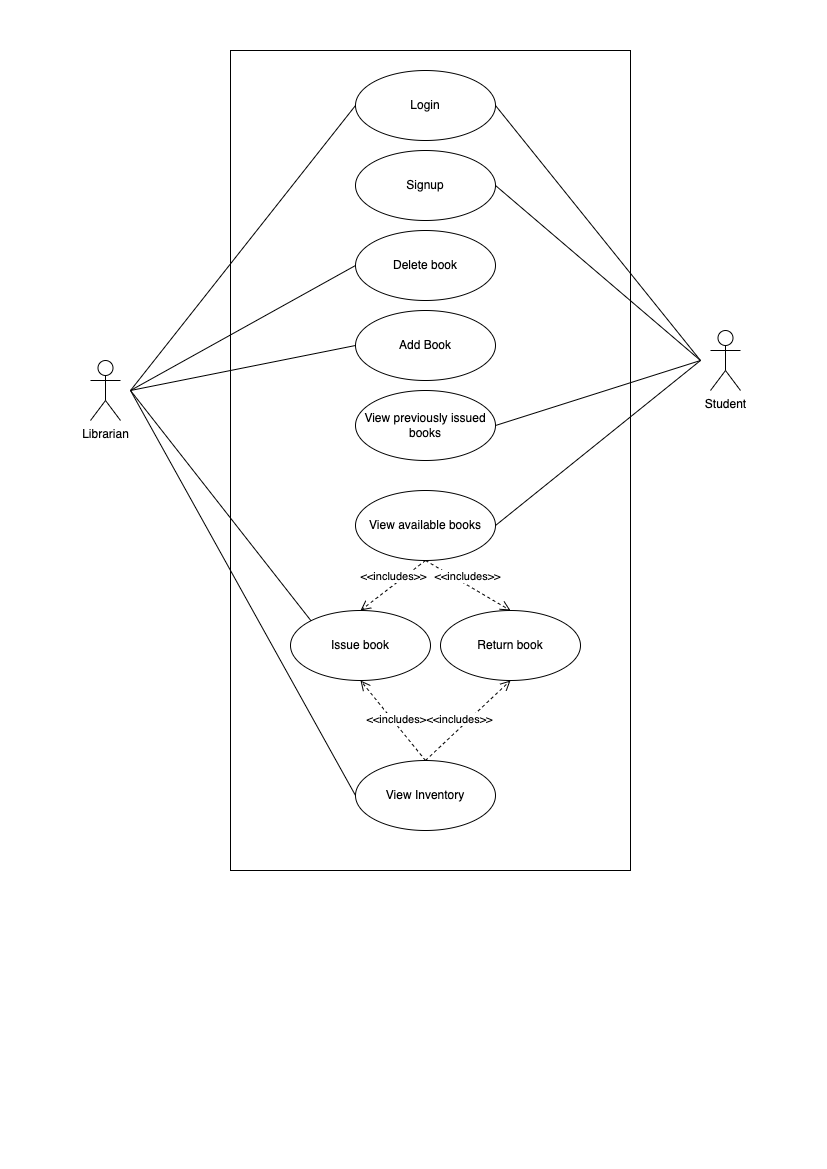

The diagram above was exported from draw.io. Its source (the exported page's mxGraphModel, read from the mxfile embedded in the PNG):
<mxGraphModel dx="908" dy="517" grid="1" gridSize="10" guides="1" tooltips="1" connect="1" arrows="1" fold="1" page="1" pageScale="1" pageWidth="827" pageHeight="1169" math="0" shadow="0">
  <root>
    <mxCell id="0" />
    <mxCell id="1" parent="0" />
    <mxCell id="2EYkZ_So-gIgJ4B2AI8O-1" value="" style="rounded=0;whiteSpace=wrap;html=1;" parent="1" vertex="1">
      <mxGeometry x="230" y="50" width="400" height="820" as="geometry" />
    </mxCell>
    <mxCell id="2EYkZ_So-gIgJ4B2AI8O-2" value="Librarian" style="shape=umlActor;verticalLabelPosition=bottom;verticalAlign=top;html=1;outlineConnect=0;" parent="1" vertex="1">
      <mxGeometry x="90" y="360" width="30" height="60" as="geometry" />
    </mxCell>
    <mxCell id="2EYkZ_So-gIgJ4B2AI8O-5" value="Delete book" style="ellipse;whiteSpace=wrap;html=1;" parent="1" vertex="1">
      <mxGeometry x="355" y="230" width="140" height="70" as="geometry" />
    </mxCell>
    <mxCell id="2EYkZ_So-gIgJ4B2AI8O-7" value="View Inventory" style="ellipse;whiteSpace=wrap;html=1;" parent="1" vertex="1">
      <mxGeometry x="355" y="760" width="140" height="70" as="geometry" />
    </mxCell>
    <mxCell id="2EYkZ_So-gIgJ4B2AI8O-10" value="Issue book" style="ellipse;whiteSpace=wrap;html=1;" parent="1" vertex="1">
      <mxGeometry x="290" y="610" width="140" height="70" as="geometry" />
    </mxCell>
    <mxCell id="2EYkZ_So-gIgJ4B2AI8O-12" value="Student" style="shape=umlActor;verticalLabelPosition=bottom;verticalAlign=top;html=1;" parent="1" vertex="1">
      <mxGeometry x="710" y="330" width="30" height="60" as="geometry" />
    </mxCell>
    <mxCell id="2EYkZ_So-gIgJ4B2AI8O-13" value="View available books" style="ellipse;whiteSpace=wrap;html=1;" parent="1" vertex="1">
      <mxGeometry x="355" y="490" width="140" height="70" as="geometry" />
    </mxCell>
    <mxCell id="2EYkZ_So-gIgJ4B2AI8O-22" value="Login" style="ellipse;whiteSpace=wrap;html=1;" parent="1" vertex="1">
      <mxGeometry x="355" y="70" width="140" height="70" as="geometry" />
    </mxCell>
    <mxCell id="2EYkZ_So-gIgJ4B2AI8O-30" value="" style="endArrow=none;html=1;rounded=0;entryX=0;entryY=0.5;entryDx=0;entryDy=0;" parent="1" target="2EYkZ_So-gIgJ4B2AI8O-22" edge="1">
      <mxGeometry relative="1" as="geometry">
        <mxPoint x="130" y="390" as="sourcePoint" />
        <mxPoint x="340" y="220" as="targetPoint" />
      </mxGeometry>
    </mxCell>
    <mxCell id="2EYkZ_So-gIgJ4B2AI8O-36" value="" style="endArrow=none;html=1;rounded=0;entryX=0;entryY=0.5;entryDx=0;entryDy=0;" parent="1" target="2EYkZ_So-gIgJ4B2AI8O-5" edge="1">
      <mxGeometry relative="1" as="geometry">
        <mxPoint x="130" y="390" as="sourcePoint" />
        <mxPoint x="375" y="145" as="targetPoint" />
      </mxGeometry>
    </mxCell>
    <mxCell id="2EYkZ_So-gIgJ4B2AI8O-41" value="" style="endArrow=none;html=1;rounded=0;entryX=0;entryY=0.5;entryDx=0;entryDy=0;" parent="1" target="2EYkZ_So-gIgJ4B2AI8O-7" edge="1">
      <mxGeometry relative="1" as="geometry">
        <mxPoint x="130" y="390" as="sourcePoint" />
        <mxPoint x="375" y="335" as="targetPoint" />
      </mxGeometry>
    </mxCell>
    <mxCell id="2EYkZ_So-gIgJ4B2AI8O-42" value="" style="endArrow=none;html=1;rounded=0;exitX=1;exitY=0.5;exitDx=0;exitDy=0;" parent="1" source="2EYkZ_So-gIgJ4B2AI8O-13" edge="1">
      <mxGeometry relative="1" as="geometry">
        <mxPoint x="330" y="540" as="sourcePoint" />
        <mxPoint x="700" y="360" as="targetPoint" />
      </mxGeometry>
    </mxCell>
    <mxCell id="2EYkZ_So-gIgJ4B2AI8O-50" style="edgeStyle=none;rounded=0;orthogonalLoop=1;jettySize=auto;html=1;exitX=1;exitY=0.5;exitDx=0;exitDy=0;" parent="1" source="2EYkZ_So-gIgJ4B2AI8O-1" target="2EYkZ_So-gIgJ4B2AI8O-1" edge="1">
      <mxGeometry relative="1" as="geometry" />
    </mxCell>
    <mxCell id="2EYkZ_So-gIgJ4B2AI8O-59" value="" style="endArrow=none;html=1;rounded=0;exitX=1;exitY=0.5;exitDx=0;exitDy=0;" parent="1" source="2EYkZ_So-gIgJ4B2AI8O-22" edge="1">
      <mxGeometry relative="1" as="geometry">
        <mxPoint x="505" y="455" as="sourcePoint" />
        <mxPoint x="700" y="360" as="targetPoint" />
      </mxGeometry>
    </mxCell>
    <mxCell id="pJjQICYeFJykAUvjTAyl-5" value="View previously issued books" style="ellipse;whiteSpace=wrap;html=1;" parent="1" vertex="1">
      <mxGeometry x="355" y="390" width="140" height="70" as="geometry" />
    </mxCell>
    <mxCell id="pJjQICYeFJykAUvjTAyl-6" value="" style="endArrow=none;html=1;rounded=0;exitX=1;exitY=0.5;exitDx=0;exitDy=0;" parent="1" source="pJjQICYeFJykAUvjTAyl-5" edge="1">
      <mxGeometry width="50" height="50" relative="1" as="geometry">
        <mxPoint x="390" y="600" as="sourcePoint" />
        <mxPoint x="700" y="360" as="targetPoint" />
      </mxGeometry>
    </mxCell>
    <mxCell id="Ld5COu-6ov-w3i0ZMefU-1" value="Signup" style="ellipse;whiteSpace=wrap;html=1;" parent="1" vertex="1">
      <mxGeometry x="355" y="150" width="140" height="70" as="geometry" />
    </mxCell>
    <mxCell id="Ld5COu-6ov-w3i0ZMefU-2" value="" style="endArrow=none;html=1;rounded=0;exitX=1;exitY=0.5;exitDx=0;exitDy=0;" parent="1" source="Ld5COu-6ov-w3i0ZMefU-1" edge="1">
      <mxGeometry width="50" height="50" relative="1" as="geometry">
        <mxPoint x="390" y="310" as="sourcePoint" />
        <mxPoint x="700" y="360" as="targetPoint" />
      </mxGeometry>
    </mxCell>
    <mxCell id="oBZ6ZWktDDnNla52OnHq-1" value="Add Book" style="ellipse;whiteSpace=wrap;html=1;" parent="1" vertex="1">
      <mxGeometry x="355" y="310" width="140" height="70" as="geometry" />
    </mxCell>
    <mxCell id="oBZ6ZWktDDnNla52OnHq-2" value="" style="endArrow=none;html=1;rounded=0;entryX=0;entryY=0.5;entryDx=0;entryDy=0;" parent="1" target="oBZ6ZWktDDnNla52OnHq-1" edge="1">
      <mxGeometry width="50" height="50" relative="1" as="geometry">
        <mxPoint x="130" y="390" as="sourcePoint" />
        <mxPoint x="430" y="310" as="targetPoint" />
      </mxGeometry>
    </mxCell>
    <mxCell id="ULDp9Altwvh9eSt0AIY4-1" value="" style="endArrow=none;html=1;rounded=0;exitX=0;exitY=0;exitDx=0;exitDy=0;" edge="1" parent="1" source="2EYkZ_So-gIgJ4B2AI8O-10">
      <mxGeometry width="50" height="50" relative="1" as="geometry">
        <mxPoint x="350" y="630" as="sourcePoint" />
        <mxPoint x="130" y="390" as="targetPoint" />
      </mxGeometry>
    </mxCell>
    <mxCell id="ULDp9Altwvh9eSt0AIY4-3" value="&amp;lt;&amp;lt;includes&amp;gt;&amp;gt;" style="html=1;verticalAlign=bottom;endArrow=open;dashed=1;endSize=8;rounded=0;exitX=0.5;exitY=1;exitDx=0;exitDy=0;entryX=0.5;entryY=0;entryDx=0;entryDy=0;" edge="1" parent="1" source="2EYkZ_So-gIgJ4B2AI8O-13" target="2EYkZ_So-gIgJ4B2AI8O-10">
      <mxGeometry relative="1" as="geometry">
        <mxPoint x="420" y="630" as="sourcePoint" />
        <mxPoint x="500" y="680" as="targetPoint" />
      </mxGeometry>
    </mxCell>
    <mxCell id="ULDp9Altwvh9eSt0AIY4-6" value="&amp;lt;&amp;lt;includes&amp;gt;&amp;gt;" style="html=1;verticalAlign=bottom;endArrow=open;dashed=1;endSize=8;rounded=0;exitX=0.5;exitY=0;exitDx=0;exitDy=0;entryX=0.5;entryY=1;entryDx=0;entryDy=0;" edge="1" parent="1" source="2EYkZ_So-gIgJ4B2AI8O-7" target="2EYkZ_So-gIgJ4B2AI8O-10">
      <mxGeometry x="-0.2" relative="1" as="geometry">
        <mxPoint x="435" y="570" as="sourcePoint" />
        <mxPoint x="435" y="620" as="targetPoint" />
        <Array as="points" />
        <mxPoint as="offset" />
      </mxGeometry>
    </mxCell>
    <mxCell id="ULDp9Altwvh9eSt0AIY4-7" value="Return book" style="ellipse;whiteSpace=wrap;html=1;" vertex="1" parent="1">
      <mxGeometry x="440" y="610" width="140" height="70" as="geometry" />
    </mxCell>
    <mxCell id="ULDp9Altwvh9eSt0AIY4-8" value="&amp;lt;&amp;lt;includes&amp;gt;&amp;gt;" style="html=1;verticalAlign=bottom;endArrow=open;dashed=1;endSize=8;rounded=0;exitX=0.5;exitY=1;exitDx=0;exitDy=0;entryX=0.5;entryY=0;entryDx=0;entryDy=0;" edge="1" parent="1" source="2EYkZ_So-gIgJ4B2AI8O-13" target="ULDp9Altwvh9eSt0AIY4-7">
      <mxGeometry relative="1" as="geometry">
        <mxPoint x="435" y="570" as="sourcePoint" />
        <mxPoint x="380" y="620" as="targetPoint" />
      </mxGeometry>
    </mxCell>
    <mxCell id="ULDp9Altwvh9eSt0AIY4-9" value="&amp;lt;&amp;lt;includes&amp;gt;&amp;gt;" style="html=1;verticalAlign=bottom;endArrow=open;dashed=1;endSize=8;rounded=0;exitX=0.5;exitY=0;exitDx=0;exitDy=0;entryX=0.5;entryY=1;entryDx=0;entryDy=0;" edge="1" parent="1" source="2EYkZ_So-gIgJ4B2AI8O-7" target="ULDp9Altwvh9eSt0AIY4-7">
      <mxGeometry x="-0.2" relative="1" as="geometry">
        <mxPoint x="435" y="770" as="sourcePoint" />
        <mxPoint x="370" y="690" as="targetPoint" />
        <Array as="points" />
        <mxPoint as="offset" />
      </mxGeometry>
    </mxCell>
  </root>
</mxGraphModel>